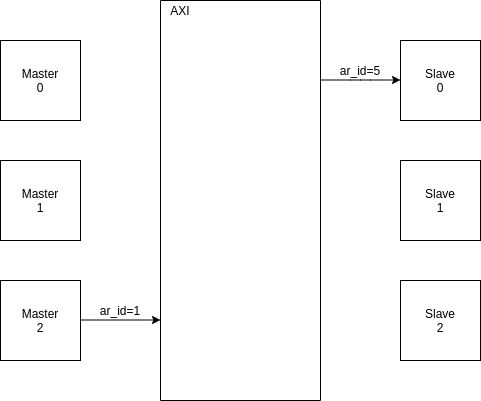

The diagram above was exported from draw.io. Its source (the exported page's mxGraphModel, read from the mxfile embedded in the PNG):
<mxGraphModel dx="774" dy="1035" grid="1" gridSize="10" guides="1" tooltips="1" connect="1" arrows="1" fold="1" page="1" pageScale="1" pageWidth="850" pageHeight="1100" math="0" shadow="0">
  <root>
    <mxCell id="0" />
    <mxCell id="1" parent="0" />
    <mxCell id="xwRA68VCNpKvTvqXU0MG-1" value="" style="rounded=0;whiteSpace=wrap;html=1;direction=south;" vertex="1" parent="1">
      <mxGeometry x="480" y="160" width="160" height="400" as="geometry" />
    </mxCell>
    <mxCell id="xwRA68VCNpKvTvqXU0MG-2" value="" style="whiteSpace=wrap;html=1;aspect=fixed;" vertex="1" parent="1">
      <mxGeometry x="720" y="440" width="80" height="80" as="geometry" />
    </mxCell>
    <mxCell id="xwRA68VCNpKvTvqXU0MG-3" value="" style="whiteSpace=wrap;html=1;aspect=fixed;" vertex="1" parent="1">
      <mxGeometry x="720" y="320" width="80" height="80" as="geometry" />
    </mxCell>
    <mxCell id="xwRA68VCNpKvTvqXU0MG-4" value="" style="whiteSpace=wrap;html=1;aspect=fixed;" vertex="1" parent="1">
      <mxGeometry x="720" y="200" width="80" height="80" as="geometry" />
    </mxCell>
    <mxCell id="xwRA68VCNpKvTvqXU0MG-5" value="" style="whiteSpace=wrap;html=1;aspect=fixed;" vertex="1" parent="1">
      <mxGeometry x="320" y="440" width="80" height="80" as="geometry" />
    </mxCell>
    <mxCell id="xwRA68VCNpKvTvqXU0MG-6" value="" style="whiteSpace=wrap;html=1;aspect=fixed;" vertex="1" parent="1">
      <mxGeometry x="320" y="320" width="80" height="80" as="geometry" />
    </mxCell>
    <mxCell id="xwRA68VCNpKvTvqXU0MG-8" value="Master&lt;br&gt;1" style="text;html=1;strokeColor=none;fillColor=none;align=center;verticalAlign=middle;whiteSpace=wrap;rounded=0;" vertex="1" parent="1">
      <mxGeometry x="340" y="350" width="40" height="20" as="geometry" />
    </mxCell>
    <mxCell id="xwRA68VCNpKvTvqXU0MG-9" value="Master&lt;br&gt;2" style="text;html=1;strokeColor=none;fillColor=none;align=center;verticalAlign=middle;whiteSpace=wrap;rounded=0;" vertex="1" parent="1">
      <mxGeometry x="340" y="470" width="40" height="20" as="geometry" />
    </mxCell>
    <mxCell id="xwRA68VCNpKvTvqXU0MG-11" value="Slave&lt;br&gt;0" style="text;html=1;strokeColor=none;fillColor=none;align=center;verticalAlign=middle;whiteSpace=wrap;rounded=0;" vertex="1" parent="1">
      <mxGeometry x="740" y="230" width="40" height="20" as="geometry" />
    </mxCell>
    <mxCell id="xwRA68VCNpKvTvqXU0MG-12" value="Slave&lt;br&gt;1" style="text;html=1;strokeColor=none;fillColor=none;align=center;verticalAlign=middle;whiteSpace=wrap;rounded=0;" vertex="1" parent="1">
      <mxGeometry x="740" y="350" width="40" height="20" as="geometry" />
    </mxCell>
    <mxCell id="xwRA68VCNpKvTvqXU0MG-13" value="Slave&lt;br&gt;2" style="text;html=1;strokeColor=none;fillColor=none;align=center;verticalAlign=middle;whiteSpace=wrap;rounded=0;" vertex="1" parent="1">
      <mxGeometry x="740" y="470" width="40" height="20" as="geometry" />
    </mxCell>
    <mxCell id="xwRA68VCNpKvTvqXU0MG-14" value="" style="whiteSpace=wrap;html=1;aspect=fixed;" vertex="1" parent="1">
      <mxGeometry x="320" y="200" width="80" height="80" as="geometry" />
    </mxCell>
    <mxCell id="xwRA68VCNpKvTvqXU0MG-15" value="Master&lt;br&gt;0" style="text;html=1;strokeColor=none;fillColor=none;align=center;verticalAlign=middle;whiteSpace=wrap;rounded=0;" vertex="1" parent="1">
      <mxGeometry x="340" y="230" width="40" height="20" as="geometry" />
    </mxCell>
    <mxCell id="xwRA68VCNpKvTvqXU0MG-16" value="AXI" style="text;html=1;strokeColor=none;fillColor=none;align=center;verticalAlign=middle;whiteSpace=wrap;rounded=0;" vertex="1" parent="1">
      <mxGeometry x="480" y="160" width="40" height="20" as="geometry" />
    </mxCell>
    <mxCell id="xwRA68VCNpKvTvqXU0MG-20" value="ar_id=1" style="text;html=1;strokeColor=none;fillColor=none;align=center;verticalAlign=middle;whiteSpace=wrap;rounded=0;" vertex="1" parent="1">
      <mxGeometry x="420" y="460" width="40" height="20" as="geometry" />
    </mxCell>
    <mxCell id="xwRA68VCNpKvTvqXU0MG-21" value="ar_id=5" style="text;html=1;strokeColor=none;fillColor=none;align=center;verticalAlign=middle;whiteSpace=wrap;rounded=0;" vertex="1" parent="1">
      <mxGeometry x="660" y="220" width="40" height="20" as="geometry" />
    </mxCell>
    <mxCell id="xwRA68VCNpKvTvqXU0MG-23" value="" style="endArrow=classic;html=1;entryX=0.5;entryY=1;entryDx=0;entryDy=0;exitX=1;exitY=0.5;exitDx=0;exitDy=0;" edge="1" parent="1">
      <mxGeometry width="50" height="50" relative="1" as="geometry">
        <mxPoint x="400" y="479.5" as="sourcePoint" />
        <mxPoint x="480" y="479.5" as="targetPoint" />
      </mxGeometry>
    </mxCell>
    <mxCell id="xwRA68VCNpKvTvqXU0MG-24" value="" style="endArrow=classic;html=1;entryX=0;entryY=0.5;entryDx=0;entryDy=0;exitX=0.5;exitY=0;exitDx=0;exitDy=0;" edge="1" parent="1">
      <mxGeometry width="50" height="50" relative="1" as="geometry">
        <mxPoint x="640" y="239.5" as="sourcePoint" />
        <mxPoint x="720" y="239.5" as="targetPoint" />
        <Array as="points">
          <mxPoint x="680" y="239.5" />
        </Array>
      </mxGeometry>
    </mxCell>
  </root>
</mxGraphModel>